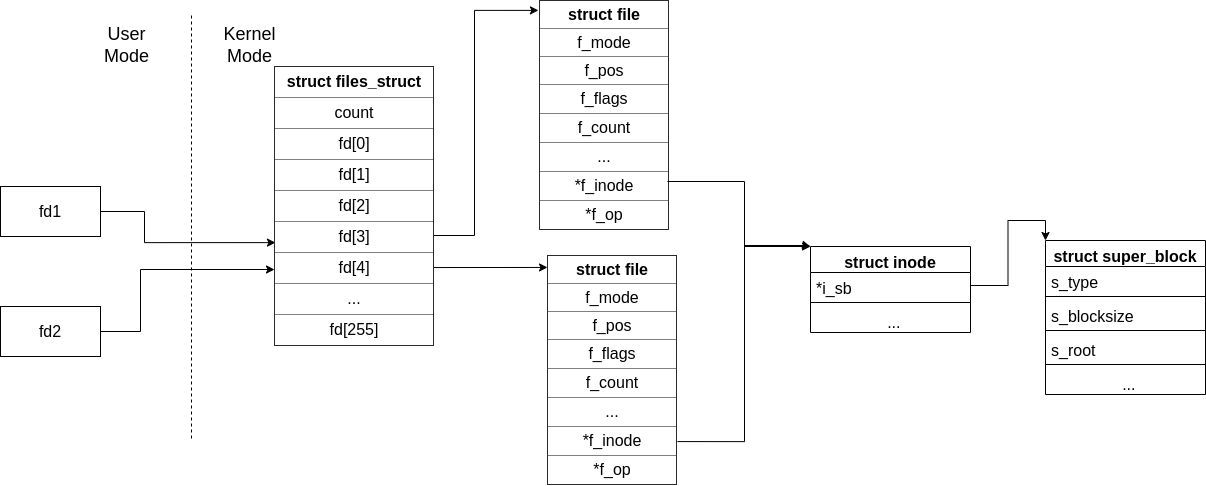

The diagram above was exported from draw.io. Its source (the exported page's mxGraphModel, read from the mxfile embedded in the PNG):
<mxGraphModel dx="578" dy="984" grid="0" gridSize="10" guides="1" tooltips="1" connect="1" arrows="1" fold="1" page="1" pageScale="1" pageWidth="1400" pageHeight="850" math="0" shadow="0">
  <root>
    <mxCell id="Jny4XFDdHmDY4lThA1wT-0" />
    <mxCell id="Jny4XFDdHmDY4lThA1wT-1" parent="Jny4XFDdHmDY4lThA1wT-0" />
    <mxCell id="NXQ7AhztiPww-0wvQlMj-0" style="edgeStyle=orthogonalEdgeStyle;rounded=0;orthogonalLoop=1;jettySize=auto;html=1;exitX=1;exitY=0.5;exitDx=0;exitDy=0;entryX=0.006;entryY=0.629;entryDx=0;entryDy=0;entryPerimeter=0;" parent="Jny4XFDdHmDY4lThA1wT-1" source="NXQ7AhztiPww-0wvQlMj-1" target="NXQ7AhztiPww-0wvQlMj-3" edge="1">
      <mxGeometry relative="1" as="geometry">
        <Array as="points">
          <mxPoint x="173" y="243" />
          <mxPoint x="173" y="274" />
        </Array>
      </mxGeometry>
    </mxCell>
    <mxCell id="NXQ7AhztiPww-0wvQlMj-1" value="&lt;font style=&quot;font-size: 16px&quot;&gt;fd1&lt;/font&gt;" style="rounded=0;whiteSpace=wrap;html=1;" parent="Jny4XFDdHmDY4lThA1wT-1" vertex="1">
      <mxGeometry x="29" y="218" width="100" height="50" as="geometry" />
    </mxCell>
    <mxCell id="NXQ7AhztiPww-0wvQlMj-2" style="edgeStyle=orthogonalEdgeStyle;rounded=0;orthogonalLoop=1;jettySize=auto;html=1;exitX=0.994;exitY=0.614;exitDx=0;exitDy=0;entryX=-0.008;entryY=0.043;entryDx=0;entryDy=0;entryPerimeter=0;exitPerimeter=0;" parent="Jny4XFDdHmDY4lThA1wT-1" source="NXQ7AhztiPww-0wvQlMj-3" target="NXQ7AhztiPww-0wvQlMj-4" edge="1">
      <mxGeometry relative="1" as="geometry">
        <Array as="points">
          <mxPoint x="462" y="267" />
          <mxPoint x="503" y="267" />
          <mxPoint x="503" y="42" />
        </Array>
      </mxGeometry>
    </mxCell>
    <mxCell id="NXQ7AhztiPww-0wvQlMj-10" style="edgeStyle=orthogonalEdgeStyle;rounded=0;orthogonalLoop=1;jettySize=auto;html=1;exitX=0.994;exitY=0.718;exitDx=0;exitDy=0;entryX=0;entryY=0.052;entryDx=0;entryDy=0;entryPerimeter=0;startArrow=none;startFill=0;endArrow=classic;endFill=1;exitPerimeter=0;" parent="Jny4XFDdHmDY4lThA1wT-1" source="NXQ7AhztiPww-0wvQlMj-3" target="NXQ7AhztiPww-0wvQlMj-9" edge="1">
      <mxGeometry relative="1" as="geometry" />
    </mxCell>
    <mxCell id="NXQ7AhztiPww-0wvQlMj-3" value="&lt;table style=&quot;width: 100% ; height: 100% ; border-collapse: collapse ; font-size: 16px&quot; width=&quot;100%&quot; cellpadding=&quot;4&quot; border=&quot;1&quot;&gt;&lt;tbody&gt;&lt;tr&gt;&lt;th align=&quot;center&quot;&gt;&lt;font style=&quot;font-size: 16px&quot;&gt;&lt;b&gt;struct files_struct&lt;br&gt;&lt;/b&gt;&lt;/font&gt;&lt;/th&gt;&lt;/tr&gt;&lt;tr align=&quot;center&quot;&gt;&lt;td&gt;&lt;font style=&quot;font-size: 16px&quot;&gt;count&lt;/font&gt;&lt;/td&gt;&lt;/tr&gt;&lt;tr align=&quot;center&quot;&gt;&lt;td&gt;&lt;font style=&quot;font-size: 16px&quot;&gt;fd[0]&lt;br&gt;&lt;/font&gt;&lt;/td&gt;&lt;/tr&gt;&lt;tr align=&quot;center&quot;&gt;&lt;td&gt;&lt;font style=&quot;font-size: 16px&quot;&gt;fd[1]&lt;br&gt;&lt;/font&gt;&lt;/td&gt;&lt;/tr&gt;&lt;tr align=&quot;center&quot;&gt;&lt;td&gt;&lt;font style=&quot;font-size: 16px&quot;&gt;fd[2]&lt;br&gt;&lt;/font&gt;&lt;/td&gt;&lt;/tr&gt;&lt;tr&gt;&lt;td style=&quot;text-align: center&quot;&gt;fd[3]&lt;/td&gt;&lt;/tr&gt;&lt;tr align=&quot;center&quot;&gt;&lt;td&gt;&lt;font style=&quot;font-size: 16px&quot;&gt;fd[4]&lt;/font&gt;&lt;/td&gt;&lt;/tr&gt;&lt;tr align=&quot;center&quot;&gt;&lt;td&gt;...&lt;br&gt;&lt;/td&gt;&lt;/tr&gt;&lt;tr align=&quot;center&quot;&gt;&lt;td&gt;&lt;font style=&quot;font-size: 16px&quot;&gt;fd[255]&lt;br&gt;&lt;/font&gt;&lt;/td&gt;&lt;/tr&gt;&lt;/tbody&gt;&lt;/table&gt;" style="text;html=1;strokeColor=none;fillColor=none;overflow=fill;" parent="Jny4XFDdHmDY4lThA1wT-1" vertex="1">
      <mxGeometry x="303" y="98" width="160" height="280" as="geometry" />
    </mxCell>
    <mxCell id="NXQ7AhztiPww-0wvQlMj-4" value="&lt;table style=&quot;width: 100% ; height: 100% ; border-collapse: collapse ; font-size: 16px&quot; width=&quot;100%&quot; cellpadding=&quot;4&quot; border=&quot;1&quot;&gt;&lt;tbody&gt;&lt;tr&gt;&lt;th align=&quot;center&quot;&gt;&lt;font style=&quot;font-size: 16px&quot;&gt;&lt;b&gt;struct file&lt;br&gt;&lt;/b&gt;&lt;/font&gt;&lt;/th&gt;&lt;/tr&gt;&lt;tr align=&quot;center&quot;&gt;&lt;td&gt;f_mode&lt;br&gt;&lt;/td&gt;&lt;/tr&gt;&lt;tr align=&quot;center&quot;&gt;&lt;td&gt;&lt;font style=&quot;font-size: 16px&quot;&gt;f_pos&lt;br&gt;&lt;/font&gt;&lt;/td&gt;&lt;/tr&gt;&lt;tr align=&quot;center&quot;&gt;&lt;td&gt;&lt;font style=&quot;font-size: 16px&quot;&gt;f_flags&lt;br&gt;&lt;/font&gt;&lt;/td&gt;&lt;/tr&gt;&lt;tr align=&quot;center&quot;&gt;&lt;td&gt;&lt;font style=&quot;font-size: 16px&quot;&gt;f_count&lt;br&gt;&lt;/font&gt;&lt;/td&gt;&lt;/tr&gt;&lt;tr align=&quot;center&quot;&gt;&lt;td&gt;&lt;font style=&quot;font-size: 16px&quot;&gt;...&lt;br&gt;&lt;/font&gt;&lt;/td&gt;&lt;/tr&gt;&lt;tr align=&quot;center&quot;&gt;&lt;td&gt;&lt;font style=&quot;font-size: 16px&quot;&gt;*f_inode&lt;br&gt;&lt;/font&gt;&lt;/td&gt;&lt;/tr&gt;&lt;tr align=&quot;center&quot;&gt;&lt;td&gt;*f_op&lt;br&gt;&lt;/td&gt;&lt;/tr&gt;&lt;/tbody&gt;&lt;/table&gt;" style="text;html=1;strokeColor=none;fillColor=none;overflow=fill;" parent="Jny4XFDdHmDY4lThA1wT-1" vertex="1">
      <mxGeometry x="568" y="32" width="130" height="230" as="geometry" />
    </mxCell>
    <mxCell id="NXQ7AhztiPww-0wvQlMj-5" style="edgeStyle=orthogonalEdgeStyle;rounded=0;orthogonalLoop=1;jettySize=auto;html=1;exitX=0;exitY=0;exitDx=0;exitDy=0;startArrow=classic;startFill=1;endArrow=none;endFill=0;" parent="Jny4XFDdHmDY4lThA1wT-1" source="EkADogafn47lwZBaP-BH-0" edge="1">
      <mxGeometry relative="1" as="geometry">
        <Array as="points">
          <mxPoint x="834" y="278" />
          <mxPoint x="773" y="278" />
          <mxPoint x="773" y="213" />
        </Array>
        <mxPoint x="833" y="333" as="sourcePoint" />
        <mxPoint x="696" y="213" as="targetPoint" />
      </mxGeometry>
    </mxCell>
    <mxCell id="NXQ7AhztiPww-0wvQlMj-8" style="edgeStyle=orthogonalEdgeStyle;rounded=0;orthogonalLoop=1;jettySize=auto;html=1;exitX=1;exitY=0.5;exitDx=0;exitDy=0;startArrow=none;startFill=0;endArrow=classic;endFill=1;" parent="Jny4XFDdHmDY4lThA1wT-1" source="NXQ7AhztiPww-0wvQlMj-7" target="NXQ7AhztiPww-0wvQlMj-3" edge="1">
      <mxGeometry relative="1" as="geometry">
        <mxPoint x="207" y="336" as="targetPoint" />
        <Array as="points">
          <mxPoint x="169" y="363" />
          <mxPoint x="169" y="301" />
        </Array>
      </mxGeometry>
    </mxCell>
    <mxCell id="NXQ7AhztiPww-0wvQlMj-7" value="&lt;font style=&quot;font-size: 16px&quot;&gt;fd2&lt;/font&gt;" style="rounded=0;whiteSpace=wrap;html=1;" parent="Jny4XFDdHmDY4lThA1wT-1" vertex="1">
      <mxGeometry x="29" y="338" width="100" height="50" as="geometry" />
    </mxCell>
    <mxCell id="NXQ7AhztiPww-0wvQlMj-11" style="edgeStyle=orthogonalEdgeStyle;rounded=0;orthogonalLoop=1;jettySize=auto;html=1;entryX=0;entryY=0;entryDx=0;entryDy=0;startArrow=none;startFill=0;endArrow=classic;endFill=1;exitX=1;exitY=0.809;exitDx=0;exitDy=0;exitPerimeter=0;" parent="Jny4XFDdHmDY4lThA1wT-1" target="EkADogafn47lwZBaP-BH-0" edge="1" source="NXQ7AhztiPww-0wvQlMj-9">
      <mxGeometry relative="1" as="geometry">
        <mxPoint x="703" y="488" as="sourcePoint" />
        <Array as="points">
          <mxPoint x="773" y="473" />
          <mxPoint x="773" y="277" />
          <mxPoint x="834" y="277" />
        </Array>
        <mxPoint x="833" y="333" as="targetPoint" />
      </mxGeometry>
    </mxCell>
    <mxCell id="NXQ7AhztiPww-0wvQlMj-9" value="&lt;table style=&quot;width: 100% ; height: 100% ; border-collapse: collapse ; font-size: 16px&quot; width=&quot;100%&quot; cellpadding=&quot;4&quot; border=&quot;1&quot;&gt;&lt;tbody&gt;&lt;tr&gt;&lt;th align=&quot;center&quot;&gt;&lt;font style=&quot;font-size: 16px&quot;&gt;&lt;b&gt;struct file&lt;br&gt;&lt;/b&gt;&lt;/font&gt;&lt;/th&gt;&lt;/tr&gt;&lt;tr align=&quot;center&quot;&gt;&lt;td&gt;f_mode&lt;br&gt;&lt;/td&gt;&lt;/tr&gt;&lt;tr align=&quot;center&quot;&gt;&lt;td&gt;&lt;font style=&quot;font-size: 16px&quot;&gt;f_pos&lt;br&gt;&lt;/font&gt;&lt;/td&gt;&lt;/tr&gt;&lt;tr align=&quot;center&quot;&gt;&lt;td&gt;&lt;font style=&quot;font-size: 16px&quot;&gt;f_flags&lt;br&gt;&lt;/font&gt;&lt;/td&gt;&lt;/tr&gt;&lt;tr align=&quot;center&quot;&gt;&lt;td&gt;&lt;font style=&quot;font-size: 16px&quot;&gt;f_count&lt;br&gt;&lt;/font&gt;&lt;/td&gt;&lt;/tr&gt;&lt;tr align=&quot;center&quot;&gt;&lt;td&gt;&lt;font style=&quot;font-size: 16px&quot;&gt;...&lt;br&gt;&lt;/font&gt;&lt;/td&gt;&lt;/tr&gt;&lt;tr align=&quot;center&quot;&gt;&lt;td&gt;&lt;font style=&quot;font-size: 16px&quot;&gt;*f_inode&lt;br&gt;&lt;/font&gt;&lt;/td&gt;&lt;/tr&gt;&lt;tr align=&quot;center&quot;&gt;&lt;td&gt;*f_op&lt;br&gt;&lt;/td&gt;&lt;/tr&gt;&lt;/tbody&gt;&lt;/table&gt;" style="text;html=1;strokeColor=none;fillColor=none;overflow=fill;" parent="Jny4XFDdHmDY4lThA1wT-1" vertex="1">
      <mxGeometry x="576" y="287" width="130" height="230" as="geometry" />
    </mxCell>
    <mxCell id="EkADogafn47lwZBaP-BH-0" value="struct inode" style="swimlane;fontStyle=1;align=center;verticalAlign=top;childLayout=stackLayout;horizontal=1;startSize=26;horizontalStack=0;resizeParent=1;resizeParentMax=0;resizeLast=0;collapsible=1;marginBottom=0;fillColor=none;fontSize=16;" vertex="1" parent="Jny4XFDdHmDY4lThA1wT-1">
      <mxGeometry x="839" y="278" width="160" height="86" as="geometry" />
    </mxCell>
    <mxCell id="EkADogafn47lwZBaP-BH-5" value="*i_sb" style="text;strokeColor=none;fillColor=none;align=left;verticalAlign=top;spacingLeft=4;spacingRight=4;overflow=hidden;rotatable=0;points=[[0,0.5],[1,0.5]];portConstraint=eastwest;fontSize=16;" vertex="1" parent="EkADogafn47lwZBaP-BH-0">
      <mxGeometry y="26" width="160" height="26" as="geometry" />
    </mxCell>
    <mxCell id="EkADogafn47lwZBaP-BH-6" value="" style="line;strokeWidth=1;fillColor=none;align=left;verticalAlign=middle;spacingTop=-1;spacingLeft=3;spacingRight=3;rotatable=0;labelPosition=right;points=[];portConstraint=eastwest;" vertex="1" parent="EkADogafn47lwZBaP-BH-0">
      <mxGeometry y="52" width="160" height="8" as="geometry" />
    </mxCell>
    <mxCell id="EkADogafn47lwZBaP-BH-7" value="                ..." style="text;strokeColor=none;fillColor=none;align=left;verticalAlign=top;spacingLeft=4;spacingRight=4;overflow=hidden;rotatable=0;points=[[0,0.5],[1,0.5]];portConstraint=eastwest;fontSize=16;" vertex="1" parent="EkADogafn47lwZBaP-BH-0">
      <mxGeometry y="60" width="160" height="26" as="geometry" />
    </mxCell>
    <mxCell id="EkADogafn47lwZBaP-BH-8" value="struct super_block" style="swimlane;fontStyle=1;align=center;verticalAlign=top;childLayout=stackLayout;horizontal=1;startSize=26;horizontalStack=0;resizeParent=1;resizeParentMax=0;resizeLast=0;collapsible=1;marginBottom=0;fillColor=none;fontSize=16;" vertex="1" parent="Jny4XFDdHmDY4lThA1wT-1">
      <mxGeometry x="1074" y="272" width="160" height="154" as="geometry" />
    </mxCell>
    <mxCell id="EkADogafn47lwZBaP-BH-9" value="s_type" style="text;strokeColor=none;fillColor=none;align=left;verticalAlign=top;spacingLeft=4;spacingRight=4;overflow=hidden;rotatable=0;points=[[0,0.5],[1,0.5]];portConstraint=eastwest;fontSize=16;" vertex="1" parent="EkADogafn47lwZBaP-BH-8">
      <mxGeometry y="26" width="160" height="26" as="geometry" />
    </mxCell>
    <mxCell id="EkADogafn47lwZBaP-BH-10" value="" style="line;strokeWidth=1;fillColor=none;align=left;verticalAlign=middle;spacingTop=-1;spacingLeft=3;spacingRight=3;rotatable=0;labelPosition=right;points=[];portConstraint=eastwest;" vertex="1" parent="EkADogafn47lwZBaP-BH-8">
      <mxGeometry y="52" width="160" height="8" as="geometry" />
    </mxCell>
    <mxCell id="EkADogafn47lwZBaP-BH-11" value="s_blocksize" style="text;strokeColor=none;fillColor=none;align=left;verticalAlign=top;spacingLeft=4;spacingRight=4;overflow=hidden;rotatable=0;points=[[0,0.5],[1,0.5]];portConstraint=eastwest;fontSize=16;" vertex="1" parent="EkADogafn47lwZBaP-BH-8">
      <mxGeometry y="60" width="160" height="26" as="geometry" />
    </mxCell>
    <mxCell id="EkADogafn47lwZBaP-BH-12" value="" style="line;strokeWidth=1;fillColor=none;align=left;verticalAlign=middle;spacingTop=-1;spacingLeft=3;spacingRight=3;rotatable=0;labelPosition=right;points=[];portConstraint=eastwest;" vertex="1" parent="EkADogafn47lwZBaP-BH-8">
      <mxGeometry y="86" width="160" height="8" as="geometry" />
    </mxCell>
    <mxCell id="EkADogafn47lwZBaP-BH-13" value="s_root" style="text;strokeColor=none;fillColor=none;align=left;verticalAlign=top;spacingLeft=4;spacingRight=4;overflow=hidden;rotatable=0;points=[[0,0.5],[1,0.5]];portConstraint=eastwest;fontSize=16;" vertex="1" parent="EkADogafn47lwZBaP-BH-8">
      <mxGeometry y="94" width="160" height="26" as="geometry" />
    </mxCell>
    <mxCell id="EkADogafn47lwZBaP-BH-14" value="" style="line;strokeWidth=1;fillColor=none;align=left;verticalAlign=middle;spacingTop=-1;spacingLeft=3;spacingRight=3;rotatable=0;labelPosition=right;points=[];portConstraint=eastwest;" vertex="1" parent="EkADogafn47lwZBaP-BH-8">
      <mxGeometry y="120" width="160" height="8" as="geometry" />
    </mxCell>
    <mxCell id="EkADogafn47lwZBaP-BH-15" value="                ..." style="text;strokeColor=none;fillColor=none;align=left;verticalAlign=top;spacingLeft=4;spacingRight=4;overflow=hidden;rotatable=0;points=[[0,0.5],[1,0.5]];portConstraint=eastwest;fontSize=16;" vertex="1" parent="EkADogafn47lwZBaP-BH-8">
      <mxGeometry y="128" width="160" height="26" as="geometry" />
    </mxCell>
    <mxCell id="EkADogafn47lwZBaP-BH-16" style="edgeStyle=orthogonalEdgeStyle;rounded=0;orthogonalLoop=1;jettySize=auto;html=1;exitX=1;exitY=0.5;exitDx=0;exitDy=0;entryX=0;entryY=0;entryDx=0;entryDy=0;fontSize=16;" edge="1" parent="Jny4XFDdHmDY4lThA1wT-1" source="EkADogafn47lwZBaP-BH-5" target="EkADogafn47lwZBaP-BH-8">
      <mxGeometry relative="1" as="geometry" />
    </mxCell>
    <mxCell id="-Ecr9b6gdwVGsrhEQul2-0" value="" style="endArrow=none;html=1;rounded=0;fontSize=16;dashed=1;" edge="1" parent="Jny4XFDdHmDY4lThA1wT-1">
      <mxGeometry width="50" height="50" relative="1" as="geometry">
        <mxPoint x="220" y="470" as="sourcePoint" />
        <mxPoint x="220" y="46" as="targetPoint" />
      </mxGeometry>
    </mxCell>
    <mxCell id="-Ecr9b6gdwVGsrhEQul2-1" value="&lt;font style=&quot;font-size: 18px;&quot;&gt;User&lt;br&gt;Mode&lt;/font&gt;" style="text;html=1;align=center;verticalAlign=middle;resizable=0;points=[];autosize=1;strokeColor=none;fillColor=none;fontSize=16;" vertex="1" parent="Jny4XFDdHmDY4lThA1wT-1">
      <mxGeometry x="127" y="56" width="55" height="42" as="geometry" />
    </mxCell>
    <mxCell id="-Ecr9b6gdwVGsrhEQul2-2" value="&lt;font style=&quot;font-size: 18px;&quot;&gt;Kernel&lt;br&gt;Mode&lt;/font&gt;" style="text;html=1;align=center;verticalAlign=middle;resizable=0;points=[];autosize=1;strokeColor=none;fillColor=none;fontSize=16;" vertex="1" parent="Jny4XFDdHmDY4lThA1wT-1">
      <mxGeometry x="247" y="56" width="62" height="42" as="geometry" />
    </mxCell>
  </root>
</mxGraphModel>